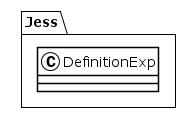

The diagram above was rendered by PlantUML. Its source (embedded in the PNG):
@startuml
!theme plain
package Jess {
class DefinitionExp {
}
}
@enduml